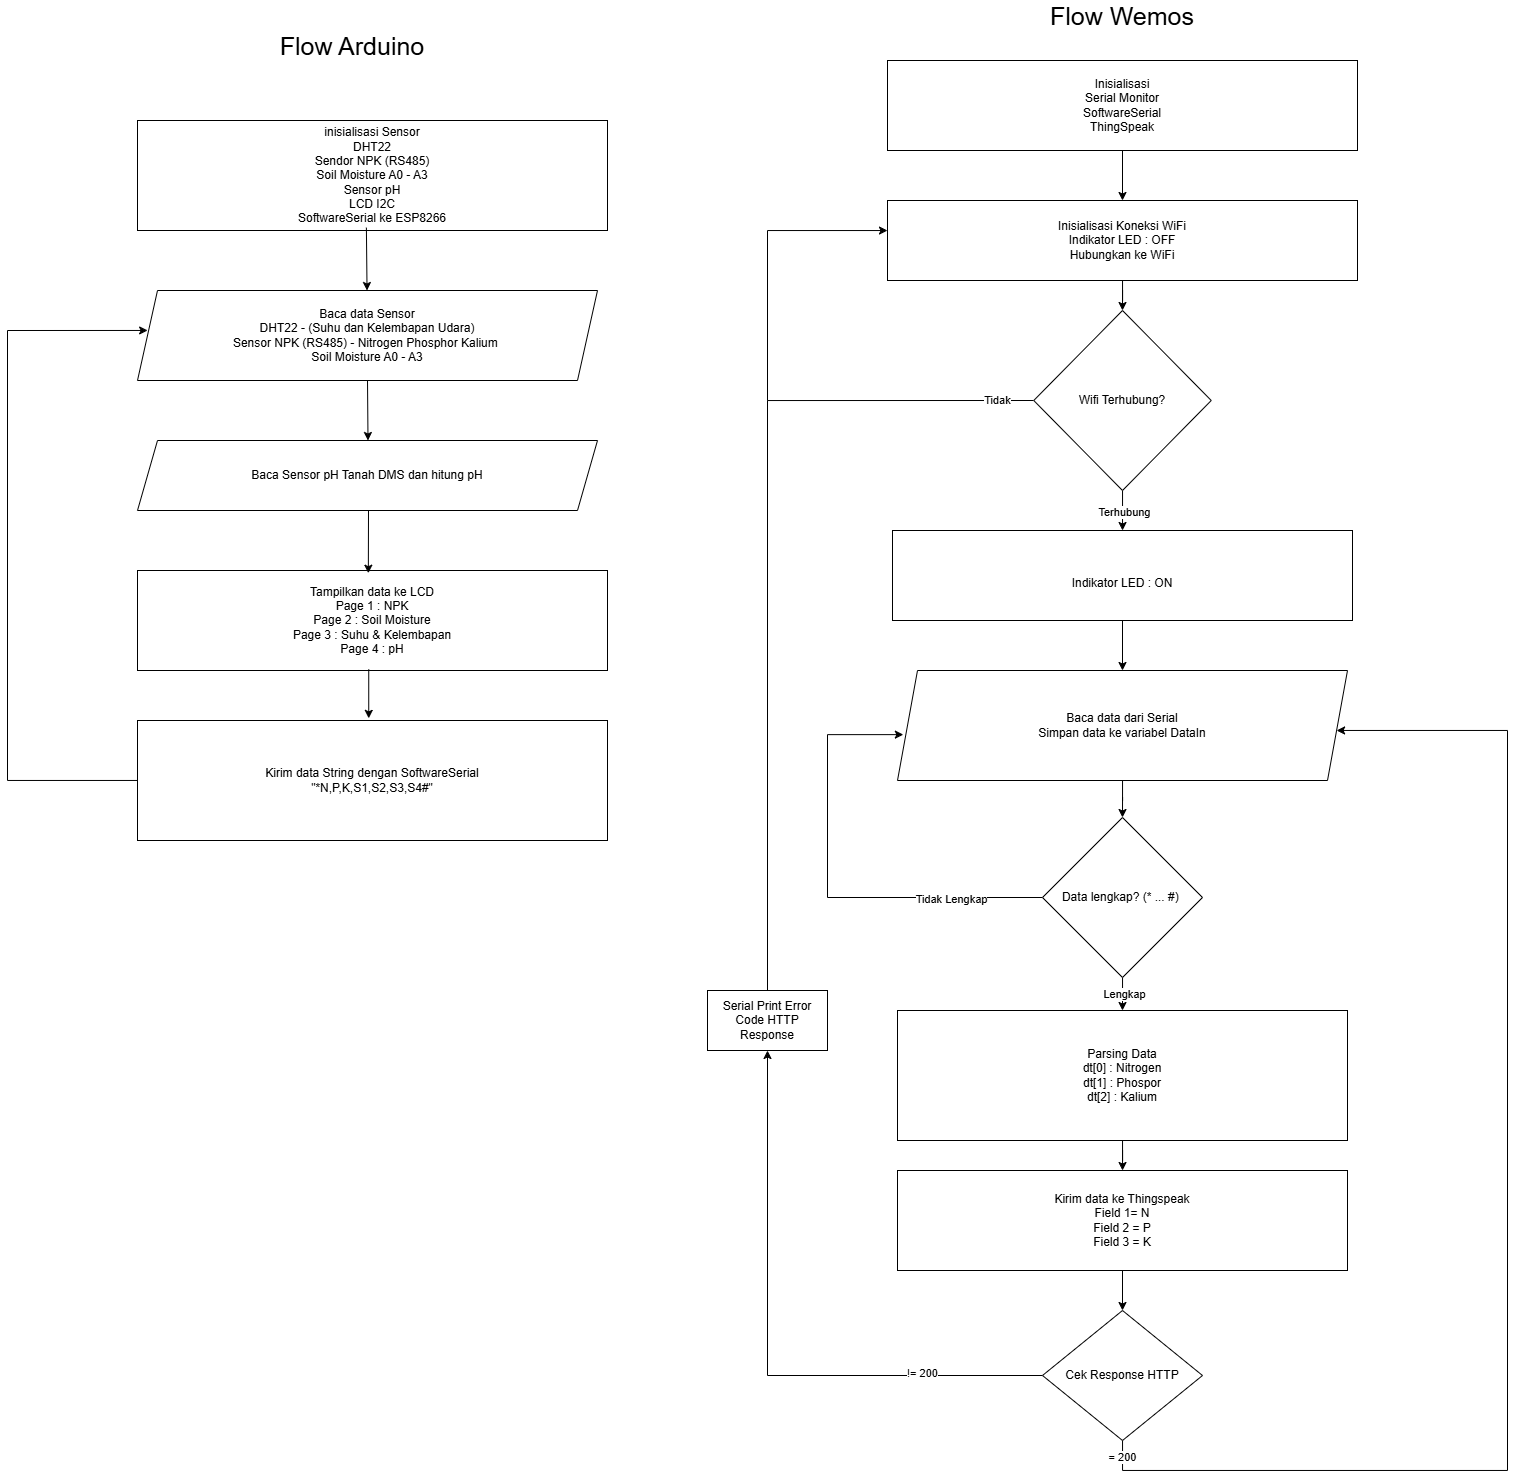

The diagram above was exported from draw.io. Its source (the exported page's mxGraphModel, read from the mxfile embedded in the PNG):
<mxGraphModel dx="1934" dy="1077" grid="1" gridSize="10" guides="1" tooltips="1" connect="1" arrows="1" fold="1" page="1" pageScale="1" pageWidth="1169" pageHeight="1654" math="0" shadow="0">
  <root>
    <mxCell id="0" />
    <mxCell id="1" parent="0" />
    <mxCell id="OTvxV62wQuSe9Xpd73z0-1" parent="1" style="rounded=0;whiteSpace=wrap;html=1;" value="inisialisasi Sensor&lt;div&gt;DHT22&lt;/div&gt;&lt;div&gt;Sendor NPK (RS485)&lt;/div&gt;&lt;div&gt;Soil Moisture A0 - A3&lt;/div&gt;&lt;div&gt;Sensor pH&lt;/div&gt;&lt;div&gt;LCD I2C&lt;/div&gt;&lt;div&gt;SoftwareSerial ke ESP8266&lt;/div&gt;" vertex="1">
      <mxGeometry height="110" width="470" x="320" y="130" as="geometry" />
    </mxCell>
    <mxCell id="OTvxV62wQuSe9Xpd73z0-2" parent="1" style="shape=parallelogram;perimeter=parallelogramPerimeter;whiteSpace=wrap;html=1;fixedSize=1;" value="Baca data Sensor&lt;div&gt;&lt;div&gt;DHT22 - (Suhu dan Kelembapan Udara)&lt;/div&gt;&lt;div&gt;Sensor NPK (RS485) - Nitrogen Phosphor Kalium&amp;nbsp;&lt;/div&gt;&lt;div&gt;Soil Moisture A0 - A3&lt;/div&gt;&lt;/div&gt;" vertex="1">
      <mxGeometry height="90" width="460" x="320" y="300" as="geometry" />
    </mxCell>
    <mxCell id="OTvxV62wQuSe9Xpd73z0-3" parent="1" style="shape=parallelogram;perimeter=parallelogramPerimeter;whiteSpace=wrap;html=1;fixedSize=1;" value="Baca Sensor pH Tanah DMS dan hitung pH" vertex="1">
      <mxGeometry height="70" width="460" x="320" y="450" as="geometry" />
    </mxCell>
    <mxCell id="OTvxV62wQuSe9Xpd73z0-7" parent="1" style="rounded=0;whiteSpace=wrap;html=1;" value="Tampilkan data ke LCD&lt;br&gt;Page 1 : NPK&lt;div&gt;Page 2 : Soil Moisture&lt;/div&gt;&lt;div&gt;Page 3 : Suhu &amp;amp; Kelembapan&lt;/div&gt;&lt;div&gt;Page 4 : pH&lt;/div&gt;" vertex="1">
      <mxGeometry height="100" width="470" x="320" y="580" as="geometry" />
    </mxCell>
    <mxCell id="OTvxV62wQuSe9Xpd73z0-22" edge="1" parent="1" source="OTvxV62wQuSe9Xpd73z0-8" style="edgeStyle=orthogonalEdgeStyle;rounded=0;orthogonalLoop=1;jettySize=auto;html=1;endArrow=none;endFill=0;">
      <mxGeometry relative="1" as="geometry">
        <mxPoint x="190" y="340" as="targetPoint" />
      </mxGeometry>
    </mxCell>
    <mxCell id="OTvxV62wQuSe9Xpd73z0-8" parent="1" style="rounded=0;whiteSpace=wrap;html=1;" value="Kirim data String dengan SoftwareSerial&lt;div&gt;&quot;*N,P,K,S1,S2,S3,S4#&quot;&lt;/div&gt;" vertex="1">
      <mxGeometry height="120" width="470" x="320" y="730" as="geometry" />
    </mxCell>
    <mxCell id="OTvxV62wQuSe9Xpd73z0-18" edge="1" parent="1" source="OTvxV62wQuSe9Xpd73z0-1" style="endArrow=classic;html=1;rounded=0;exitX=0.487;exitY=0.974;exitDx=0;exitDy=0;exitPerimeter=0;" target="OTvxV62wQuSe9Xpd73z0-2" value="">
      <mxGeometry height="50" relative="1" width="50" as="geometry">
        <mxPoint x="530" y="510" as="sourcePoint" />
        <mxPoint x="580" y="460" as="targetPoint" />
      </mxGeometry>
    </mxCell>
    <mxCell id="OTvxV62wQuSe9Xpd73z0-19" edge="1" parent="1" source="OTvxV62wQuSe9Xpd73z0-2" style="endArrow=classic;html=1;rounded=0;exitX=0.5;exitY=1;exitDx=0;exitDy=0;" value="">
      <mxGeometry height="50" relative="1" width="50" as="geometry">
        <mxPoint x="549.5" y="387" as="sourcePoint" />
        <mxPoint x="550.5" y="450" as="targetPoint" />
      </mxGeometry>
    </mxCell>
    <mxCell id="OTvxV62wQuSe9Xpd73z0-20" edge="1" parent="1" style="endArrow=classic;html=1;rounded=0;exitX=0.5;exitY=1;exitDx=0;exitDy=0;entryX=0.489;entryY=0.027;entryDx=0;entryDy=0;entryPerimeter=0;" value="">
      <mxGeometry height="50" relative="1" width="50" as="geometry">
        <mxPoint x="550.9999999999999" y="520.0000000000001" as="sourcePoint" />
        <mxPoint x="550.8299999999999" y="582.7" as="targetPoint" />
      </mxGeometry>
    </mxCell>
    <mxCell id="OTvxV62wQuSe9Xpd73z0-21" edge="1" parent="1" source="OTvxV62wQuSe9Xpd73z0-7" style="endArrow=classic;html=1;rounded=0;exitX=0.492;exitY=0.989;exitDx=0;exitDy=0;exitPerimeter=0;entryX=0.492;entryY=-0.018;entryDx=0;entryDy=0;entryPerimeter=0;" target="OTvxV62wQuSe9Xpd73z0-8" value="">
      <mxGeometry height="50" relative="1" width="50" as="geometry">
        <mxPoint x="540" y="690" as="sourcePoint" />
        <mxPoint x="541" y="753" as="targetPoint" />
      </mxGeometry>
    </mxCell>
    <mxCell id="OTvxV62wQuSe9Xpd73z0-23" edge="1" parent="1" style="endArrow=classic;html=1;rounded=0;entryX=0.022;entryY=0.444;entryDx=0;entryDy=0;entryPerimeter=0;" target="OTvxV62wQuSe9Xpd73z0-2" value="">
      <mxGeometry height="50" relative="1" width="50" as="geometry">
        <mxPoint x="190" y="340" as="sourcePoint" />
        <mxPoint x="151" y="353" as="targetPoint" />
      </mxGeometry>
    </mxCell>
    <mxCell id="OTvxV62wQuSe9Xpd73z0-39" edge="1" parent="1" source="OTvxV62wQuSe9Xpd73z0-24" style="edgeStyle=orthogonalEdgeStyle;rounded=0;orthogonalLoop=1;jettySize=auto;html=1;entryX=0.5;entryY=0;entryDx=0;entryDy=0;" target="OTvxV62wQuSe9Xpd73z0-38">
      <mxGeometry relative="1" as="geometry" />
    </mxCell>
    <mxCell id="OTvxV62wQuSe9Xpd73z0-24" parent="1" style="rounded=0;whiteSpace=wrap;html=1;" value="Inisialisasi&lt;div&gt;Serial Monitor&lt;/div&gt;&lt;div&gt;SoftwareSerial&lt;/div&gt;&lt;div&gt;ThingSpeak&lt;/div&gt;" vertex="1">
      <mxGeometry height="90" width="470" x="1070" y="70" as="geometry" />
    </mxCell>
    <mxCell id="OTvxV62wQuSe9Xpd73z0-26" edge="1" parent="1" source="OTvxV62wQuSe9Xpd73z0-25" style="edgeStyle=orthogonalEdgeStyle;rounded=0;orthogonalLoop=1;jettySize=auto;html=1;exitX=0;exitY=0.5;exitDx=0;exitDy=0;endArrow=classic;endFill=1;entryX=0;entryY=0.376;entryDx=0;entryDy=0;entryPerimeter=0;" target="OTvxV62wQuSe9Xpd73z0-38">
      <mxGeometry relative="1" as="geometry">
        <Array as="points">
          <mxPoint x="950" y="410" />
          <mxPoint x="950" y="240" />
          <mxPoint x="1070" y="240" />
        </Array>
        <mxPoint x="1010" y="240" as="targetPoint" />
      </mxGeometry>
    </mxCell>
    <mxCell id="OTvxV62wQuSe9Xpd73z0-53" connectable="0" parent="OTvxV62wQuSe9Xpd73z0-26" style="edgeLabel;html=1;align=center;verticalAlign=middle;resizable=0;points=[];" value="Tidak" vertex="1">
      <mxGeometry relative="1" x="-0.8695" as="geometry">
        <mxPoint as="offset" />
      </mxGeometry>
    </mxCell>
    <mxCell id="OTvxV62wQuSe9Xpd73z0-41" edge="1" parent="1" source="OTvxV62wQuSe9Xpd73z0-25" style="edgeStyle=orthogonalEdgeStyle;rounded=0;orthogonalLoop=1;jettySize=auto;html=1;" target="OTvxV62wQuSe9Xpd73z0-29">
      <mxGeometry relative="1" as="geometry" />
    </mxCell>
    <mxCell id="OTvxV62wQuSe9Xpd73z0-54" connectable="0" parent="OTvxV62wQuSe9Xpd73z0-41" style="edgeLabel;html=1;align=center;verticalAlign=middle;resizable=0;points=[];" value="Terhubung" vertex="1">
      <mxGeometry relative="1" x="0.067" y="2" as="geometry">
        <mxPoint as="offset" />
      </mxGeometry>
    </mxCell>
    <mxCell id="OTvxV62wQuSe9Xpd73z0-25" parent="1" style="rhombus;whiteSpace=wrap;html=1;" value="Wifi Terhubung?" vertex="1">
      <mxGeometry height="180" width="177.5" x="1216.25" y="320" as="geometry" />
    </mxCell>
    <mxCell id="OTvxV62wQuSe9Xpd73z0-42" edge="1" parent="1" source="OTvxV62wQuSe9Xpd73z0-29" style="edgeStyle=orthogonalEdgeStyle;rounded=0;orthogonalLoop=1;jettySize=auto;html=1;entryX=0.5;entryY=0;entryDx=0;entryDy=0;" target="OTvxV62wQuSe9Xpd73z0-30">
      <mxGeometry relative="1" as="geometry" />
    </mxCell>
    <mxCell id="OTvxV62wQuSe9Xpd73z0-29" parent="1" style="rounded=0;whiteSpace=wrap;html=1;" value="&lt;br&gt;&lt;div&gt;Indikator LED : ON&lt;/div&gt;" vertex="1">
      <mxGeometry height="90" width="460" x="1075" y="540" as="geometry" />
    </mxCell>
    <mxCell id="OTvxV62wQuSe9Xpd73z0-43" edge="1" parent="1" source="OTvxV62wQuSe9Xpd73z0-30" style="edgeStyle=orthogonalEdgeStyle;rounded=0;orthogonalLoop=1;jettySize=auto;html=1;entryX=0.5;entryY=0;entryDx=0;entryDy=0;" target="OTvxV62wQuSe9Xpd73z0-31">
      <mxGeometry relative="1" as="geometry" />
    </mxCell>
    <mxCell id="OTvxV62wQuSe9Xpd73z0-30" parent="1" style="shape=parallelogram;perimeter=parallelogramPerimeter;whiteSpace=wrap;html=1;fixedSize=1;" value="Baca data dari Serial&lt;div&gt;Simpan data ke variabel DataIn&lt;/div&gt;" vertex="1">
      <mxGeometry height="110" width="450" x="1080" y="680" as="geometry" />
    </mxCell>
    <mxCell id="OTvxV62wQuSe9Xpd73z0-32" edge="1" parent="1" source="OTvxV62wQuSe9Xpd73z0-31" style="edgeStyle=orthogonalEdgeStyle;rounded=0;orthogonalLoop=1;jettySize=auto;html=1;endArrow=classic;endFill=1;entryX=0.013;entryY=0.583;entryDx=0;entryDy=0;entryPerimeter=0;" target="OTvxV62wQuSe9Xpd73z0-30">
      <mxGeometry relative="1" as="geometry">
        <Array as="points">
          <mxPoint x="1010" y="907" />
          <mxPoint x="1010" y="744" />
        </Array>
        <mxPoint x="1010.0322580645162" y="810" as="targetPoint" />
      </mxGeometry>
    </mxCell>
    <mxCell id="OTvxV62wQuSe9Xpd73z0-58" connectable="0" parent="OTvxV62wQuSe9Xpd73z0-32" style="edgeLabel;html=1;align=center;verticalAlign=middle;resizable=0;points=[];" value="Tidak Lengkap" vertex="1">
      <mxGeometry relative="1" x="-0.598" y="2" as="geometry">
        <mxPoint as="offset" />
      </mxGeometry>
    </mxCell>
    <mxCell id="OTvxV62wQuSe9Xpd73z0-44" edge="1" parent="1" source="OTvxV62wQuSe9Xpd73z0-31" style="edgeStyle=orthogonalEdgeStyle;rounded=0;orthogonalLoop=1;jettySize=auto;html=1;entryX=0.5;entryY=0;entryDx=0;entryDy=0;" target="OTvxV62wQuSe9Xpd73z0-34">
      <mxGeometry relative="1" as="geometry" />
    </mxCell>
    <mxCell id="OTvxV62wQuSe9Xpd73z0-55" connectable="0" parent="OTvxV62wQuSe9Xpd73z0-44" style="edgeLabel;html=1;align=center;verticalAlign=middle;resizable=0;points=[];" value="Lengkap" vertex="1">
      <mxGeometry relative="1" x="-0.0015" y="-2" as="geometry">
        <mxPoint as="offset" />
      </mxGeometry>
    </mxCell>
    <mxCell id="OTvxV62wQuSe9Xpd73z0-31" parent="1" style="rhombus;whiteSpace=wrap;html=1;" value="Data lengkap? (* ... #)&amp;nbsp;" vertex="1">
      <mxGeometry height="160" width="160" x="1225" y="827" as="geometry" />
    </mxCell>
    <mxCell id="OTvxV62wQuSe9Xpd73z0-46" edge="1" parent="1" source="OTvxV62wQuSe9Xpd73z0-34" style="edgeStyle=orthogonalEdgeStyle;rounded=0;orthogonalLoop=1;jettySize=auto;html=1;" target="OTvxV62wQuSe9Xpd73z0-35" value="">
      <mxGeometry relative="1" as="geometry" />
    </mxCell>
    <mxCell id="OTvxV62wQuSe9Xpd73z0-34" parent="1" style="rounded=0;whiteSpace=wrap;html=1;" value="Parsing Data&lt;div&gt;dt[0] : Nitrogen&lt;/div&gt;&lt;div&gt;dt[1] : Phospor&lt;/div&gt;&lt;div&gt;dt[2] : Kalium&lt;/div&gt;" vertex="1">
      <mxGeometry height="130" width="450" x="1080" y="1020" as="geometry" />
    </mxCell>
    <mxCell id="OTvxV62wQuSe9Xpd73z0-47" edge="1" parent="1" source="OTvxV62wQuSe9Xpd73z0-35" style="edgeStyle=orthogonalEdgeStyle;rounded=0;orthogonalLoop=1;jettySize=auto;html=1;" target="OTvxV62wQuSe9Xpd73z0-37" value="">
      <mxGeometry relative="1" as="geometry" />
    </mxCell>
    <mxCell id="OTvxV62wQuSe9Xpd73z0-35" parent="1" style="rounded=0;whiteSpace=wrap;html=1;" value="Kirim data ke Thingspeak&lt;div&gt;Field 1= N&lt;/div&gt;&lt;div&gt;Field 2 = P&lt;/div&gt;&lt;div&gt;Field 3 = K&lt;/div&gt;" vertex="1">
      <mxGeometry height="100" width="450" x="1080" y="1180" as="geometry" />
    </mxCell>
    <mxCell id="OTvxV62wQuSe9Xpd73z0-49" edge="1" parent="1" source="OTvxV62wQuSe9Xpd73z0-37" style="edgeStyle=orthogonalEdgeStyle;rounded=0;orthogonalLoop=1;jettySize=auto;html=1;" target="OTvxV62wQuSe9Xpd73z0-48" value="">
      <mxGeometry relative="1" as="geometry" />
    </mxCell>
    <mxCell id="OTvxV62wQuSe9Xpd73z0-62" connectable="0" parent="OTvxV62wQuSe9Xpd73z0-49" style="edgeLabel;html=1;align=center;verticalAlign=middle;resizable=0;points=[];" value="!= 200" vertex="1">
      <mxGeometry relative="1" x="-0.6011" y="-2" as="geometry">
        <mxPoint as="offset" />
      </mxGeometry>
    </mxCell>
    <mxCell id="OTvxV62wQuSe9Xpd73z0-60" edge="1" parent="1" source="OTvxV62wQuSe9Xpd73z0-37" style="edgeStyle=orthogonalEdgeStyle;rounded=0;orthogonalLoop=1;jettySize=auto;html=1;" target="OTvxV62wQuSe9Xpd73z0-30">
      <mxGeometry relative="1" as="geometry">
        <Array as="points">
          <mxPoint x="1305" y="1480" />
          <mxPoint x="1690" y="1480" />
          <mxPoint x="1690" y="740" />
        </Array>
        <mxPoint x="1650" y="728.5486778846154" as="targetPoint" />
      </mxGeometry>
    </mxCell>
    <mxCell id="OTvxV62wQuSe9Xpd73z0-61" connectable="0" parent="OTvxV62wQuSe9Xpd73z0-60" style="edgeLabel;html=1;align=center;verticalAlign=middle;resizable=0;points=[];" value="= 200" vertex="1">
      <mxGeometry relative="1" x="-0.9757" as="geometry">
        <mxPoint as="offset" />
      </mxGeometry>
    </mxCell>
    <mxCell id="OTvxV62wQuSe9Xpd73z0-37" parent="1" style="rhombus;whiteSpace=wrap;html=1;" value="Cek Response HTTP" vertex="1">
      <mxGeometry height="130" width="160" x="1225" y="1320" as="geometry" />
    </mxCell>
    <mxCell id="OTvxV62wQuSe9Xpd73z0-40" edge="1" parent="1" source="OTvxV62wQuSe9Xpd73z0-38" style="edgeStyle=orthogonalEdgeStyle;rounded=0;orthogonalLoop=1;jettySize=auto;html=1;entryX=0.5;entryY=0;entryDx=0;entryDy=0;" target="OTvxV62wQuSe9Xpd73z0-25">
      <mxGeometry relative="1" as="geometry" />
    </mxCell>
    <mxCell id="OTvxV62wQuSe9Xpd73z0-38" parent="1" style="rounded=0;whiteSpace=wrap;html=1;" value="Inisialisasi Koneksi WiFi&lt;div&gt;Indikator LED : OFF&lt;/div&gt;&lt;div&gt;Hubungkan ke WiFi&lt;/div&gt;" vertex="1">
      <mxGeometry height="80" width="470" x="1070" y="210" as="geometry" />
    </mxCell>
    <mxCell id="OTvxV62wQuSe9Xpd73z0-51" edge="1" parent="1" source="OTvxV62wQuSe9Xpd73z0-48" style="edgeStyle=orthogonalEdgeStyle;rounded=0;orthogonalLoop=1;jettySize=auto;html=1;endArrow=none;endFill=0;">
      <mxGeometry relative="1" as="geometry">
        <mxPoint x="950" y="410" as="targetPoint" />
      </mxGeometry>
    </mxCell>
    <mxCell id="OTvxV62wQuSe9Xpd73z0-48" parent="1" style="whiteSpace=wrap;html=1;" value="Serial Print Error Code HTTP Response" vertex="1">
      <mxGeometry height="60" width="120" x="890" y="1000" as="geometry" />
    </mxCell>
    <mxCell id="OTvxV62wQuSe9Xpd73z0-63" parent="1" style="text;html=1;whiteSpace=wrap;strokeColor=none;fillColor=none;align=center;verticalAlign=middle;rounded=0;" value="&lt;font style=&quot;font-size: 25px;&quot;&gt;Flow Arduino&lt;/font&gt;" vertex="1">
      <mxGeometry height="30" width="290" x="390" y="40" as="geometry" />
    </mxCell>
    <mxCell id="OTvxV62wQuSe9Xpd73z0-64" parent="1" style="text;html=1;whiteSpace=wrap;strokeColor=none;fillColor=none;align=center;verticalAlign=middle;rounded=0;" value="&lt;font style=&quot;font-size: 25px;&quot;&gt;Flow Wemos&lt;/font&gt;" vertex="1">
      <mxGeometry height="30" width="230" x="1190" y="10" as="geometry" />
    </mxCell>
  </root>
</mxGraphModel>